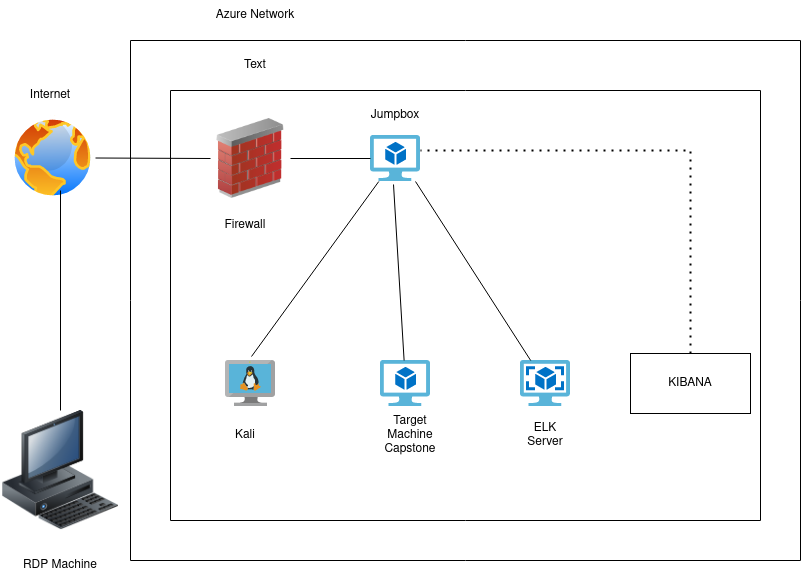

The diagram above was exported from draw.io. Its source (the exported page's mxGraphModel, read from the mxfile embedded in the PNG):
<mxGraphModel dx="1222" dy="1115" grid="1" gridSize="10" guides="1" tooltips="1" connect="1" arrows="1" fold="1" page="1" pageScale="1" pageWidth="850" pageHeight="1100" math="0" shadow="0">
  <root>
    <mxCell id="0" />
    <mxCell id="1" parent="0" />
    <mxCell id="rxFU_Q7MBR49SyvlB9P3-1" value="" style="image;html=1;image=img/lib/clip_art/computers/Workstation_128x128.png" vertex="1" parent="1">
      <mxGeometry x="30" y="760" width="120" height="120" as="geometry" />
    </mxCell>
    <mxCell id="rxFU_Q7MBR49SyvlB9P3-2" value="" style="aspect=fixed;perimeter=ellipsePerimeter;html=1;align=center;shadow=0;dashed=0;spacingTop=3;image;image=img/lib/active_directory/internet_globe.svg;" vertex="1" parent="1">
      <mxGeometry x="40" y="465" width="85" height="85" as="geometry" />
    </mxCell>
    <mxCell id="rxFU_Q7MBR49SyvlB9P3-3" value="" style="swimlane;startSize=0;" vertex="1" parent="1">
      <mxGeometry x="160" y="390" width="670" height="520" as="geometry" />
    </mxCell>
    <mxCell id="rxFU_Q7MBR49SyvlB9P3-19" value="Text" style="text;html=1;strokeColor=none;fillColor=none;align=center;verticalAlign=middle;whiteSpace=wrap;rounded=0;" vertex="1" parent="rxFU_Q7MBR49SyvlB9P3-3">
      <mxGeometry x="40" y="10" width="170" height="30" as="geometry" />
    </mxCell>
    <mxCell id="rxFU_Q7MBR49SyvlB9P3-4" value="" style="swimlane;startSize=0;" vertex="1" parent="1">
      <mxGeometry x="200" y="440" width="590" height="430" as="geometry" />
    </mxCell>
    <mxCell id="rxFU_Q7MBR49SyvlB9P3-5" value="" style="image;html=1;image=img/lib/clip_art/networking/Firewall_02_128x128.png" vertex="1" parent="rxFU_Q7MBR49SyvlB9P3-4">
      <mxGeometry x="40" y="28" width="80" height="80" as="geometry" />
    </mxCell>
    <mxCell id="rxFU_Q7MBR49SyvlB9P3-7" value="" style="sketch=0;aspect=fixed;html=1;points=[];align=center;image;fontSize=12;image=img/lib/mscae/VM_Linux.svg;" vertex="1" parent="rxFU_Q7MBR49SyvlB9P3-4">
      <mxGeometry x="55" y="270" width="50" height="46" as="geometry" />
    </mxCell>
    <mxCell id="rxFU_Q7MBR49SyvlB9P3-8" value="" style="sketch=0;aspect=fixed;html=1;points=[];align=center;image;fontSize=12;image=img/lib/mscae/Virtual_Machine_2.svg;" vertex="1" parent="rxFU_Q7MBR49SyvlB9P3-4">
      <mxGeometry x="210" y="270" width="50" height="46" as="geometry" />
    </mxCell>
    <mxCell id="rxFU_Q7MBR49SyvlB9P3-9" value="" style="sketch=0;aspect=fixed;html=1;points=[];align=center;image;fontSize=12;image=img/lib/mscae/OS_Images_Classic.svg;" vertex="1" parent="rxFU_Q7MBR49SyvlB9P3-4">
      <mxGeometry x="350" y="270" width="50" height="46" as="geometry" />
    </mxCell>
    <mxCell id="rxFU_Q7MBR49SyvlB9P3-10" value="" style="sketch=0;aspect=fixed;html=1;points=[];align=center;image;fontSize=12;image=img/lib/mscae/Virtual_Machine_2.svg;" vertex="1" parent="rxFU_Q7MBR49SyvlB9P3-4">
      <mxGeometry x="200" y="45" width="50" height="46" as="geometry" />
    </mxCell>
    <mxCell id="rxFU_Q7MBR49SyvlB9P3-12" value="" style="endArrow=none;html=1;rounded=0;" edge="1" parent="rxFU_Q7MBR49SyvlB9P3-4" source="rxFU_Q7MBR49SyvlB9P3-10" target="rxFU_Q7MBR49SyvlB9P3-5">
      <mxGeometry width="50" height="50" relative="1" as="geometry">
        <mxPoint x="470" y="180" as="sourcePoint" />
        <mxPoint x="520" y="130" as="targetPoint" />
      </mxGeometry>
    </mxCell>
    <mxCell id="rxFU_Q7MBR49SyvlB9P3-13" value="" style="endArrow=none;html=1;rounded=0;entryX=0.52;entryY=-0.087;entryDx=0;entryDy=0;entryPerimeter=0;" edge="1" parent="rxFU_Q7MBR49SyvlB9P3-4" source="rxFU_Q7MBR49SyvlB9P3-10" target="rxFU_Q7MBR49SyvlB9P3-7">
      <mxGeometry width="50" height="50" relative="1" as="geometry">
        <mxPoint x="470" y="180" as="sourcePoint" />
        <mxPoint x="520" y="130" as="targetPoint" />
      </mxGeometry>
    </mxCell>
    <mxCell id="rxFU_Q7MBR49SyvlB9P3-14" value="" style="endArrow=none;html=1;rounded=0;entryX=0.46;entryY=1.065;entryDx=0;entryDy=0;entryPerimeter=0;" edge="1" parent="rxFU_Q7MBR49SyvlB9P3-4" source="rxFU_Q7MBR49SyvlB9P3-8" target="rxFU_Q7MBR49SyvlB9P3-10">
      <mxGeometry width="50" height="50" relative="1" as="geometry">
        <mxPoint x="470" y="180" as="sourcePoint" />
        <mxPoint x="520" y="130" as="targetPoint" />
      </mxGeometry>
    </mxCell>
    <mxCell id="rxFU_Q7MBR49SyvlB9P3-15" value="" style="endArrow=none;html=1;rounded=0;entryX=0.9;entryY=1;entryDx=0;entryDy=0;entryPerimeter=0;" edge="1" parent="rxFU_Q7MBR49SyvlB9P3-4" source="rxFU_Q7MBR49SyvlB9P3-9" target="rxFU_Q7MBR49SyvlB9P3-10">
      <mxGeometry width="50" height="50" relative="1" as="geometry">
        <mxPoint x="470" y="180" as="sourcePoint" />
        <mxPoint x="520" y="130" as="targetPoint" />
      </mxGeometry>
    </mxCell>
    <mxCell id="rxFU_Q7MBR49SyvlB9P3-16" value="KIBANA" style="rounded=0;whiteSpace=wrap;html=1;" vertex="1" parent="rxFU_Q7MBR49SyvlB9P3-4">
      <mxGeometry x="460" y="263" width="120" height="60" as="geometry" />
    </mxCell>
    <mxCell id="rxFU_Q7MBR49SyvlB9P3-17" value="" style="endArrow=none;dashed=1;html=1;dashPattern=1 3;strokeWidth=2;rounded=0;exitX=0.5;exitY=0;exitDx=0;exitDy=0;entryX=1;entryY=0.326;entryDx=0;entryDy=0;entryPerimeter=0;" edge="1" parent="rxFU_Q7MBR49SyvlB9P3-4" source="rxFU_Q7MBR49SyvlB9P3-16" target="rxFU_Q7MBR49SyvlB9P3-10">
      <mxGeometry width="50" height="50" relative="1" as="geometry">
        <mxPoint x="470" y="180" as="sourcePoint" />
        <mxPoint x="520" y="130" as="targetPoint" />
        <Array as="points">
          <mxPoint x="520" y="60" />
        </Array>
      </mxGeometry>
    </mxCell>
    <mxCell id="rxFU_Q7MBR49SyvlB9P3-23" value="Kali" style="text;html=1;strokeColor=none;fillColor=none;align=center;verticalAlign=middle;whiteSpace=wrap;rounded=0;" vertex="1" parent="rxFU_Q7MBR49SyvlB9P3-4">
      <mxGeometry x="40" y="330" width="70" height="30" as="geometry" />
    </mxCell>
    <mxCell id="rxFU_Q7MBR49SyvlB9P3-24" value="Target Machine Capstone" style="text;html=1;strokeColor=none;fillColor=none;align=center;verticalAlign=middle;whiteSpace=wrap;rounded=0;" vertex="1" parent="rxFU_Q7MBR49SyvlB9P3-4">
      <mxGeometry x="210" y="330" width="60" height="30" as="geometry" />
    </mxCell>
    <mxCell id="rxFU_Q7MBR49SyvlB9P3-25" value="ELK Server" style="text;html=1;strokeColor=none;fillColor=none;align=center;verticalAlign=middle;whiteSpace=wrap;rounded=0;" vertex="1" parent="rxFU_Q7MBR49SyvlB9P3-4">
      <mxGeometry x="345" y="330" width="60" height="30" as="geometry" />
    </mxCell>
    <mxCell id="rxFU_Q7MBR49SyvlB9P3-26" value="Firewall" style="text;html=1;strokeColor=none;fillColor=none;align=center;verticalAlign=middle;whiteSpace=wrap;rounded=0;" vertex="1" parent="rxFU_Q7MBR49SyvlB9P3-4">
      <mxGeometry x="45" y="120" width="60" height="30" as="geometry" />
    </mxCell>
    <mxCell id="rxFU_Q7MBR49SyvlB9P3-28" value="Jumpbox" style="text;html=1;strokeColor=none;fillColor=none;align=center;verticalAlign=middle;whiteSpace=wrap;rounded=0;" vertex="1" parent="rxFU_Q7MBR49SyvlB9P3-4">
      <mxGeometry x="180" y="10" width="90" height="30" as="geometry" />
    </mxCell>
    <mxCell id="rxFU_Q7MBR49SyvlB9P3-11" value="" style="endArrow=none;html=1;rounded=0;exitX=0;exitY=0.5;exitDx=0;exitDy=0;" edge="1" parent="1" source="rxFU_Q7MBR49SyvlB9P3-5" target="rxFU_Q7MBR49SyvlB9P3-2">
      <mxGeometry width="50" height="50" relative="1" as="geometry">
        <mxPoint x="670" y="620" as="sourcePoint" />
        <mxPoint x="720" y="570" as="targetPoint" />
      </mxGeometry>
    </mxCell>
    <mxCell id="rxFU_Q7MBR49SyvlB9P3-18" value="Azure Network" style="text;html=1;strokeColor=none;fillColor=none;align=center;verticalAlign=middle;whiteSpace=wrap;rounded=0;" vertex="1" parent="1">
      <mxGeometry x="160" y="350" width="250" height="30" as="geometry" />
    </mxCell>
    <mxCell id="rxFU_Q7MBR49SyvlB9P3-20" value="" style="endArrow=none;html=1;rounded=0;" edge="1" parent="1" source="rxFU_Q7MBR49SyvlB9P3-1">
      <mxGeometry width="50" height="50" relative="1" as="geometry">
        <mxPoint x="390" y="620" as="sourcePoint" />
        <mxPoint x="90" y="540" as="targetPoint" />
      </mxGeometry>
    </mxCell>
    <mxCell id="rxFU_Q7MBR49SyvlB9P3-21" value="Internet" style="text;html=1;strokeColor=none;fillColor=none;align=center;verticalAlign=middle;whiteSpace=wrap;rounded=0;" vertex="1" parent="1">
      <mxGeometry x="30" y="430" width="100" height="30" as="geometry" />
    </mxCell>
    <mxCell id="rxFU_Q7MBR49SyvlB9P3-22" value="RDP Machine" style="text;html=1;strokeColor=none;fillColor=none;align=center;verticalAlign=middle;whiteSpace=wrap;rounded=0;" vertex="1" parent="1">
      <mxGeometry x="30" y="900" width="120" height="30" as="geometry" />
    </mxCell>
  </root>
</mxGraphModel>